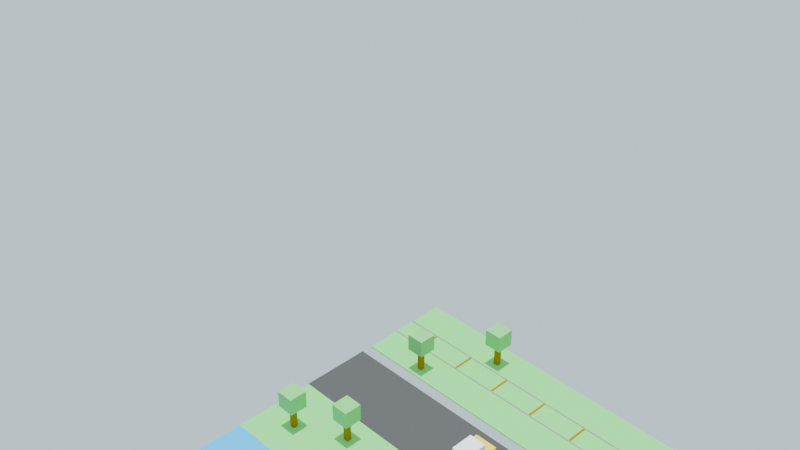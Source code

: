 # Source: practica.blend  (saved by Blender 4.3.34; exported with 4.5.12 LTS)
import bpy
from mathutils import Matrix  # noqa: F401  (used for matrix-valued properties, if any)

bpy.ops.wm.read_factory_settings(use_empty=True)
scene = bpy.context.scene
scene.name = 'Scene'

# ---- collections
col_collection = bpy.data.collections.new('Collection'); scene.collection.children.link(col_collection)

# ---- materials (node trees are filled in below, after node groups)
mat_cespedprincipal_mat_001 = bpy.data.materials.new('CespedPrincipal_Mat.001')
mat_cespedprincipal_mat_001.diffuse_color = (0.2, 0.8, 0.2, 1.0)
mat_agua_mat_001 = bpy.data.materials.new('Agua_Mat.001')
mat_agua_mat_001.diffuse_color = (0.0, 0.5, 1.0, 1.0)
mat_tronco__10_mat_001 = bpy.data.materials.new('Tronco_-10_Mat.001')
mat_tronco__10_mat_001.diffuse_color = (0.5, 0.3, 0.1, 1.0)
mat_tronco__5_mat_001 = bpy.data.materials.new('Tronco_-5_Mat.001')
mat_tronco__5_mat_001.diffuse_color = (0.5, 0.3, 0.1, 1.0)
mat_tronco_0_mat_002 = bpy.data.materials.new('Tronco_0_Mat.002')
mat_tronco_0_mat_002.diffuse_color = (0.5, 0.3, 0.1, 1.0)
mat_tronco_5_mat_001 = bpy.data.materials.new('Tronco_5_Mat.001')
mat_tronco_5_mat_001.diffuse_color = (0.5, 0.3, 0.1, 1.0)
mat_tronco_10_mat_001 = bpy.data.materials.new('Tronco_10_Mat.001')
mat_tronco_10_mat_001.diffuse_color = (0.5, 0.3, 0.1, 1.0)
mat_carretera_mat_002 = bpy.data.materials.new('Carretera_Mat.002')
mat_carretera_mat_002.diffuse_color = (0.1, 0.1, 0.1, 1.0)
mat_cespedsuperior_mat_001 = bpy.data.materials.new('CespedSuperior_Mat.001')
mat_cespedsuperior_mat_001.diffuse_color = (0.2, 0.8, 0.2, 1.0)
mat_riel1_mat_001 = bpy.data.materials.new('Riel1_Mat.001')
mat_riel1_mat_001.diffuse_color = (0.3, 0.3, 0.3, 1.0)
mat_riel2_mat_001 = bpy.data.materials.new('Riel2_Mat.001')
mat_riel2_mat_001.diffuse_color = (0.3, 0.3, 0.3, 1.0)
mat_traviesa__3_mat_001 = bpy.data.materials.new('Traviesa_-3_Mat.001')
mat_traviesa__3_mat_001.diffuse_color = (0.4, 0.2, 0.0, 1.0)
mat_traviesa__2_mat_001 = bpy.data.materials.new('Traviesa_-2_Mat.001')
mat_traviesa__2_mat_001.diffuse_color = (0.4, 0.2, 0.0, 1.0)
mat_traviesa__1_mat_001 = bpy.data.materials.new('Traviesa_-1_Mat.001')
mat_traviesa__1_mat_001.diffuse_color = (0.4, 0.2, 0.0, 1.0)
mat_traviesa_0_mat_001 = bpy.data.materials.new('Traviesa_0_Mat.001')
mat_traviesa_0_mat_001.diffuse_color = (0.4, 0.2, 0.0, 1.0)
mat_traviesa_1_mat_001 = bpy.data.materials.new('Traviesa_1_Mat.001')
mat_traviesa_1_mat_001.diffuse_color = (0.4, 0.2, 0.0, 1.0)
mat_traviesa_2_mat_001 = bpy.data.materials.new('Traviesa_2_Mat.001')
mat_traviesa_2_mat_001.diffuse_color = (0.4, 0.2, 0.0, 1.0)
mat_traviesa_3_mat_001 = bpy.data.materials.new('Traviesa_3_Mat.001')
mat_traviesa_3_mat_001.diffuse_color = (0.4, 0.2, 0.0, 1.0)
mat_troncoarbol_0_mat_001 = bpy.data.materials.new('TroncoArbol_0_Mat.001')
mat_troncoarbol_0_mat_001.diffuse_color = (0.4, 0.2, 0.0, 1.0)
mat_copaarbol_0_mat_001 = bpy.data.materials.new('CopaArbol_0_Mat.001')
mat_copaarbol_0_mat_001.diffuse_color = (0.2, 0.7, 0.2, 1.0)
mat_troncoarbol_1_mat_001 = bpy.data.materials.new('TroncoArbol_1_Mat.001')
mat_troncoarbol_1_mat_001.diffuse_color = (0.4, 0.2, 0.0, 1.0)
mat_copaarbol_1_mat_001 = bpy.data.materials.new('CopaArbol_1_Mat.001')
mat_copaarbol_1_mat_001.diffuse_color = (0.2, 0.7, 0.2, 1.0)
mat_troncoarbol_2_mat_001 = bpy.data.materials.new('TroncoArbol_2_Mat.001')
mat_troncoarbol_2_mat_001.diffuse_color = (0.4, 0.2, 0.0, 1.0)
mat_copaarbol_2_mat_001 = bpy.data.materials.new('CopaArbol_2_Mat.001')
mat_copaarbol_2_mat_001.diffuse_color = (0.2, 0.7, 0.2, 1.0)
mat_troncoarbol_3_mat_001 = bpy.data.materials.new('TroncoArbol_3_Mat.001')
mat_troncoarbol_3_mat_001.diffuse_color = (0.4, 0.2, 0.0, 1.0)
mat_copaarbol_3_mat_001 = bpy.data.materials.new('CopaArbol_3_Mat.001')
mat_copaarbol_3_mat_001.diffuse_color = (0.2, 0.7, 0.2, 1.0)
mat_troncoarbol_4_mat_001 = bpy.data.materials.new('TroncoArbol_4_Mat.001')
mat_troncoarbol_4_mat_001.diffuse_color = (0.4, 0.2, 0.0, 1.0)
mat_copaarbol_4_mat_001 = bpy.data.materials.new('CopaArbol_4_Mat.001')
mat_copaarbol_4_mat_001.diffuse_color = (0.2, 0.7, 0.2, 1.0)
mat_troncoarbol_5_mat_001 = bpy.data.materials.new('TroncoArbol_5_Mat.001')
mat_troncoarbol_5_mat_001.diffuse_color = (0.4, 0.2, 0.0, 1.0)
mat_copaarbol_5_mat_001 = bpy.data.materials.new('CopaArbol_5_Mat.001')
mat_copaarbol_5_mat_001.diffuse_color = (0.2, 0.7, 0.2, 1.0)
mat_cochecuerpo_mat_002 = bpy.data.materials.new('CocheCuerpo_Mat.002')
mat_cochecuerpo_mat_002.diffuse_color = (1.0, 0.8, 0.0, 1.0)
mat_cochetecho_mat_001 = bpy.data.materials.new('CocheTecho_Mat.001')
mat_cochetecho_mat_001.diffuse_color = (1.0, 1.0, 1.0, 1.0)
mat_cochellanta_mat_004 = bpy.data.materials.new('CocheLlanta_Mat.004')
mat_cochellanta_mat_004.diffuse_color = (0.0, 0.0, 0.0, 1.0)
mat_cochellanta_mat_005 = bpy.data.materials.new('CocheLlanta_Mat.005')
mat_cochellanta_mat_005.diffuse_color = (0.0, 0.0, 0.0, 1.0)
mat_cochellanta_mat_006 = bpy.data.materials.new('CocheLlanta_Mat.006')
mat_cochellanta_mat_006.diffuse_color = (0.0, 0.0, 0.0, 1.0)
mat_cochellanta_mat_007 = bpy.data.materials.new('CocheLlanta_Mat.007')
mat_cochellanta_mat_007.diffuse_color = (0.0, 0.0, 0.0, 1.0)
mat_pollocuerpo_mat_002 = bpy.data.materials.new('PolloCuerpo_Mat.002')
mat_pollocuerpo_mat_002.diffuse_color = (1.0, 1.0, 1.0, 1.0)
mat_pollocabeza_mat_002 = bpy.data.materials.new('PolloCabeza_Mat.002')
mat_pollocabeza_mat_002.diffuse_color = (1.0, 1.0, 1.0, 1.0)
mat_pollopico_mat_001 = bpy.data.materials.new('PolloPico_Mat.001')
mat_pollopico_mat_001.diffuse_color = (1.0, 0.8, 0.0, 1.0)
mat_pollocresta_mat_001 = bpy.data.materials.new('PolloCresta_Mat.001')
mat_pollocresta_mat_001.diffuse_color = (1.0, 0.0, 0.0, 1.0)
mat_pollopatader_mat_001 = bpy.data.materials.new('PolloPataDer_Mat.001')
mat_pollopatader_mat_001.diffuse_color = (1.0, 0.8, 0.0, 1.0)
mat_pollopataizq_mat_001 = bpy.data.materials.new('PolloPataIzq_Mat.001')
mat_pollopataizq_mat_001.diffuse_color = (1.0, 0.8, 0.0, 1.0)

# ---- material node trees

# ---- world
world_world = bpy.data.worlds.new('World'); scene.world = world_world
world_world.use_nodes = True; world_world.node_tree.nodes.clear()
_N = world_world.node_tree.nodes; _L = world_world.node_tree.links
n0 = _N.new('ShaderNodeOutputWorld'); n0.name = 'World Output'; n0.location = (300, 300)
n1 = _N.new('ShaderNodeBackground'); n1.name = 'Background'; n1.location = (10, 300)
n1.inputs[0].default_value = (0.7, 0.9, 1.0, 1.0)
_L.new(n1.outputs[0], n0.inputs[0])
n0.is_active_output = True
world_world.color = (0.05088, 0.05088, 0.05088)
world_world.sun_shadow_jitter_overblur = 0.0

# ---- cameras
cam_camara_002 = bpy.data.cameras.new('Camara.002')

# ---- lights
light_sun_003 = bpy.data.lights.new('Sun.003', 'SUN')
light_sun_003.energy = 4.0

# ---- meshes
me_cube_089 = bpy.data.meshes.new('Cube.089')
me_cube_089.from_pydata([(-0.5, -0.5, -0.5), (-0.5, -0.5, 0.5), (-0.5, 0.5, -0.5), (-0.5, 0.5, 0.5), (0.5, -0.5, -0.5), (0.5, -0.5, 0.5), (0.5, 0.5, -0.5), (0.5, 0.5, 0.5)], [], [(0, 1, 3, 2), (2, 3, 7, 6), (6, 7, 5, 4), (4, 5, 1, 0), (2, 6, 4, 0), (7, 3, 1, 5)])
_uv = me_cube_089.uv_layers.new(name='UVMap')
_uv.uv.foreach_set('vector', [0.375, 0.0, 0.625, 0.0, 0.625, 0.25, 0.375, 0.25, 0.375, 0.25, 0.625, 0.25, 0.625, 0.5, 0.375, 0.5, 0.375, 0.5, 0.625, 0.5, 0.625, 0.75, 0.375, 0.75, 0.375, 0.75, 0.625, 0.75, 0.625, 1.0, 0.375, 1.0, 0.125, 0.5, 0.375, 0.5, 0.375, 0.75, 0.125, 0.75, 0.625, 0.5, 0.875, 0.5, 0.875, 0.75, 0.625, 0.75])
me_cube_089.materials.append(mat_cespedprincipal_mat_001)
me_cube_089.update()
me_cube_090 = bpy.data.meshes.new('Cube.090')
me_cube_090.from_pydata([(-0.5, -0.5, -0.5), (-0.5, -0.5, 0.5), (-0.5, 0.5, -0.5), (-0.5, 0.5, 0.5), (0.5, -0.5, -0.5), (0.5, -0.5, 0.5), (0.5, 0.5, -0.5), (0.5, 0.5, 0.5)], [], [(0, 1, 3, 2), (2, 3, 7, 6), (6, 7, 5, 4), (4, 5, 1, 0), (2, 6, 4, 0), (7, 3, 1, 5)])
_uv = me_cube_090.uv_layers.new(name='UVMap')
_uv.uv.foreach_set('vector', [0.375, 0.0, 0.625, 0.0, 0.625, 0.25, 0.375, 0.25, 0.375, 0.25, 0.625, 0.25, 0.625, 0.5, 0.375, 0.5, 0.375, 0.5, 0.625, 0.5, 0.625, 0.75, 0.375, 0.75, 0.375, 0.75, 0.625, 0.75, 0.625, 1.0, 0.375, 1.0, 0.125, 0.5, 0.375, 0.5, 0.375, 0.75, 0.125, 0.75, 0.625, 0.5, 0.875, 0.5, 0.875, 0.75, 0.625, 0.75])
me_cube_090.materials.append(mat_agua_mat_001)
me_cube_090.update()
me_cube_091 = bpy.data.meshes.new('Cube.091')
me_cube_091.from_pydata([(-0.5, -0.5, -0.5), (-0.5, -0.5, 0.5), (-0.5, 0.5, -0.5), (-0.5, 0.5, 0.5), (0.5, -0.5, -0.5), (0.5, -0.5, 0.5), (0.5, 0.5, -0.5), (0.5, 0.5, 0.5)], [], [(0, 1, 3, 2), (2, 3, 7, 6), (6, 7, 5, 4), (4, 5, 1, 0), (2, 6, 4, 0), (7, 3, 1, 5)])
_uv = me_cube_091.uv_layers.new(name='UVMap')
_uv.uv.foreach_set('vector', [0.375, 0.0, 0.625, 0.0, 0.625, 0.25, 0.375, 0.25, 0.375, 0.25, 0.625, 0.25, 0.625, 0.5, 0.375, 0.5, 0.375, 0.5, 0.625, 0.5, 0.625, 0.75, 0.375, 0.75, 0.375, 0.75, 0.625, 0.75, 0.625, 1.0, 0.375, 1.0, 0.125, 0.5, 0.375, 0.5, 0.375, 0.75, 0.125, 0.75, 0.625, 0.5, 0.875, 0.5, 0.875, 0.75, 0.625, 0.75])
me_cube_091.materials.append(mat_tronco__10_mat_001)
me_cube_091.update()
me_cube_092 = bpy.data.meshes.new('Cube.092')
me_cube_092.from_pydata([(-0.5, -0.5, -0.5), (-0.5, -0.5, 0.5), (-0.5, 0.5, -0.5), (-0.5, 0.5, 0.5), (0.5, -0.5, -0.5), (0.5, -0.5, 0.5), (0.5, 0.5, -0.5), (0.5, 0.5, 0.5)], [], [(0, 1, 3, 2), (2, 3, 7, 6), (6, 7, 5, 4), (4, 5, 1, 0), (2, 6, 4, 0), (7, 3, 1, 5)])
_uv = me_cube_092.uv_layers.new(name='UVMap')
_uv.uv.foreach_set('vector', [0.375, 0.0, 0.625, 0.0, 0.625, 0.25, 0.375, 0.25, 0.375, 0.25, 0.625, 0.25, 0.625, 0.5, 0.375, 0.5, 0.375, 0.5, 0.625, 0.5, 0.625, 0.75, 0.375, 0.75, 0.375, 0.75, 0.625, 0.75, 0.625, 1.0, 0.375, 1.0, 0.125, 0.5, 0.375, 0.5, 0.375, 0.75, 0.125, 0.75, 0.625, 0.5, 0.875, 0.5, 0.875, 0.75, 0.625, 0.75])
me_cube_092.materials.append(mat_tronco__5_mat_001)
me_cube_092.update()
me_cube_093 = bpy.data.meshes.new('Cube.093')
me_cube_093.from_pydata([(-0.5, -0.5, -0.5), (-0.5, -0.5, 0.5), (-0.5, 0.5, -0.5), (-0.5, 0.5, 0.5), (0.5, -0.5, -0.5), (0.5, -0.5, 0.5), (0.5, 0.5, -0.5), (0.5, 0.5, 0.5)], [], [(0, 1, 3, 2), (2, 3, 7, 6), (6, 7, 5, 4), (4, 5, 1, 0), (2, 6, 4, 0), (7, 3, 1, 5)])
_uv = me_cube_093.uv_layers.new(name='UVMap')
_uv.uv.foreach_set('vector', [0.375, 0.0, 0.625, 0.0, 0.625, 0.25, 0.375, 0.25, 0.375, 0.25, 0.625, 0.25, 0.625, 0.5, 0.375, 0.5, 0.375, 0.5, 0.625, 0.5, 0.625, 0.75, 0.375, 0.75, 0.375, 0.75, 0.625, 0.75, 0.625, 1.0, 0.375, 1.0, 0.125, 0.5, 0.375, 0.5, 0.375, 0.75, 0.125, 0.75, 0.625, 0.5, 0.875, 0.5, 0.875, 0.75, 0.625, 0.75])
me_cube_093.materials.append(mat_tronco_0_mat_002)
me_cube_093.update()
me_cube_094 = bpy.data.meshes.new('Cube.094')
me_cube_094.from_pydata([(-0.5, -0.5, -0.5), (-0.5, -0.5, 0.5), (-0.5, 0.5, -0.5), (-0.5, 0.5, 0.5), (0.5, -0.5, -0.5), (0.5, -0.5, 0.5), (0.5, 0.5, -0.5), (0.5, 0.5, 0.5)], [], [(0, 1, 3, 2), (2, 3, 7, 6), (6, 7, 5, 4), (4, 5, 1, 0), (2, 6, 4, 0), (7, 3, 1, 5)])
_uv = me_cube_094.uv_layers.new(name='UVMap')
_uv.uv.foreach_set('vector', [0.375, 0.0, 0.625, 0.0, 0.625, 0.25, 0.375, 0.25, 0.375, 0.25, 0.625, 0.25, 0.625, 0.5, 0.375, 0.5, 0.375, 0.5, 0.625, 0.5, 0.625, 0.75, 0.375, 0.75, 0.375, 0.75, 0.625, 0.75, 0.625, 1.0, 0.375, 1.0, 0.125, 0.5, 0.375, 0.5, 0.375, 0.75, 0.125, 0.75, 0.625, 0.5, 0.875, 0.5, 0.875, 0.75, 0.625, 0.75])
me_cube_094.materials.append(mat_tronco_5_mat_001)
me_cube_094.update()
me_cube_095 = bpy.data.meshes.new('Cube.095')
me_cube_095.from_pydata([(-0.5, -0.5, -0.5), (-0.5, -0.5, 0.5), (-0.5, 0.5, -0.5), (-0.5, 0.5, 0.5), (0.5, -0.5, -0.5), (0.5, -0.5, 0.5), (0.5, 0.5, -0.5), (0.5, 0.5, 0.5)], [], [(0, 1, 3, 2), (2, 3, 7, 6), (6, 7, 5, 4), (4, 5, 1, 0), (2, 6, 4, 0), (7, 3, 1, 5)])
_uv = me_cube_095.uv_layers.new(name='UVMap')
_uv.uv.foreach_set('vector', [0.375, 0.0, 0.625, 0.0, 0.625, 0.25, 0.375, 0.25, 0.375, 0.25, 0.625, 0.25, 0.625, 0.5, 0.375, 0.5, 0.375, 0.5, 0.625, 0.5, 0.625, 0.75, 0.375, 0.75, 0.375, 0.75, 0.625, 0.75, 0.625, 1.0, 0.375, 1.0, 0.125, 0.5, 0.375, 0.5, 0.375, 0.75, 0.125, 0.75, 0.625, 0.5, 0.875, 0.5, 0.875, 0.75, 0.625, 0.75])
me_cube_095.materials.append(mat_tronco_10_mat_001)
me_cube_095.update()
me_cube_096 = bpy.data.meshes.new('Cube.096')
me_cube_096.from_pydata([(-0.5, -0.5, -0.5), (-0.5, -0.5, 0.5), (-0.5, 0.5, -0.5), (-0.5, 0.5, 0.5), (0.5, -0.5, -0.5), (0.5, -0.5, 0.5), (0.5, 0.5, -0.5), (0.5, 0.5, 0.5)], [], [(0, 1, 3, 2), (2, 3, 7, 6), (6, 7, 5, 4), (4, 5, 1, 0), (2, 6, 4, 0), (7, 3, 1, 5)])
_uv = me_cube_096.uv_layers.new(name='UVMap')
_uv.uv.foreach_set('vector', [0.375, 0.0, 0.625, 0.0, 0.625, 0.25, 0.375, 0.25, 0.375, 0.25, 0.625, 0.25, 0.625, 0.5, 0.375, 0.5, 0.375, 0.5, 0.625, 0.5, 0.625, 0.75, 0.375, 0.75, 0.375, 0.75, 0.625, 0.75, 0.625, 1.0, 0.375, 1.0, 0.125, 0.5, 0.375, 0.5, 0.375, 0.75, 0.125, 0.75, 0.625, 0.5, 0.875, 0.5, 0.875, 0.75, 0.625, 0.75])
me_cube_096.materials.append(mat_carretera_mat_002)
me_cube_096.update()
me_cube_099 = bpy.data.meshes.new('Cube.099')
me_cube_099.from_pydata([(-0.5, -0.5, -0.5), (-0.5, -0.5, 0.5), (-0.5, 0.5, -0.5), (-0.5, 0.5, 0.5), (0.5, -0.5, -0.5), (0.5, -0.5, 0.5), (0.5, 0.5, -0.5), (0.5, 0.5, 0.5)], [], [(0, 1, 3, 2), (2, 3, 7, 6), (6, 7, 5, 4), (4, 5, 1, 0), (2, 6, 4, 0), (7, 3, 1, 5)])
_uv = me_cube_099.uv_layers.new(name='UVMap')
_uv.uv.foreach_set('vector', [0.375, 0.0, 0.625, 0.0, 0.625, 0.25, 0.375, 0.25, 0.375, 0.25, 0.625, 0.25, 0.625, 0.5, 0.375, 0.5, 0.375, 0.5, 0.625, 0.5, 0.625, 0.75, 0.375, 0.75, 0.375, 0.75, 0.625, 0.75, 0.625, 1.0, 0.375, 1.0, 0.125, 0.5, 0.375, 0.5, 0.375, 0.75, 0.125, 0.75, 0.625, 0.5, 0.875, 0.5, 0.875, 0.75, 0.625, 0.75])
me_cube_099.materials.append(mat_cespedsuperior_mat_001)
me_cube_099.update()
me_cube_100 = bpy.data.meshes.new('Cube.100')
me_cube_100.from_pydata([(-0.5, -0.5, -0.5), (-0.5, -0.5, 0.5), (-0.5, 0.5, -0.5), (-0.5, 0.5, 0.5), (0.5, -0.5, -0.5), (0.5, -0.5, 0.5), (0.5, 0.5, -0.5), (0.5, 0.5, 0.5)], [], [(0, 1, 3, 2), (2, 3, 7, 6), (6, 7, 5, 4), (4, 5, 1, 0), (2, 6, 4, 0), (7, 3, 1, 5)])
_uv = me_cube_100.uv_layers.new(name='UVMap')
_uv.uv.foreach_set('vector', [0.375, 0.0, 0.625, 0.0, 0.625, 0.25, 0.375, 0.25, 0.375, 0.25, 0.625, 0.25, 0.625, 0.5, 0.375, 0.5, 0.375, 0.5, 0.625, 0.5, 0.625, 0.75, 0.375, 0.75, 0.375, 0.75, 0.625, 0.75, 0.625, 1.0, 0.375, 1.0, 0.125, 0.5, 0.375, 0.5, 0.375, 0.75, 0.125, 0.75, 0.625, 0.5, 0.875, 0.5, 0.875, 0.75, 0.625, 0.75])
me_cube_100.materials.append(mat_riel1_mat_001)
me_cube_100.update()
me_cube_101 = bpy.data.meshes.new('Cube.101')
me_cube_101.from_pydata([(-0.5, -0.5, -0.5), (-0.5, -0.5, 0.5), (-0.5, 0.5, -0.5), (-0.5, 0.5, 0.5), (0.5, -0.5, -0.5), (0.5, -0.5, 0.5), (0.5, 0.5, -0.5), (0.5, 0.5, 0.5)], [], [(0, 1, 3, 2), (2, 3, 7, 6), (6, 7, 5, 4), (4, 5, 1, 0), (2, 6, 4, 0), (7, 3, 1, 5)])
_uv = me_cube_101.uv_layers.new(name='UVMap')
_uv.uv.foreach_set('vector', [0.375, 0.0, 0.625, 0.0, 0.625, 0.25, 0.375, 0.25, 0.375, 0.25, 0.625, 0.25, 0.625, 0.5, 0.375, 0.5, 0.375, 0.5, 0.625, 0.5, 0.625, 0.75, 0.375, 0.75, 0.375, 0.75, 0.625, 0.75, 0.625, 1.0, 0.375, 1.0, 0.125, 0.5, 0.375, 0.5, 0.375, 0.75, 0.125, 0.75, 0.625, 0.5, 0.875, 0.5, 0.875, 0.75, 0.625, 0.75])
me_cube_101.materials.append(mat_riel2_mat_001)
me_cube_101.update()
me_cube_105 = bpy.data.meshes.new('Cube.105')
me_cube_105.from_pydata([(-0.5, -0.5, -0.5), (-0.5, -0.5, 0.5), (-0.5, 0.5, -0.5), (-0.5, 0.5, 0.5), (0.5, -0.5, -0.5), (0.5, -0.5, 0.5), (0.5, 0.5, -0.5), (0.5, 0.5, 0.5)], [], [(0, 1, 3, 2), (2, 3, 7, 6), (6, 7, 5, 4), (4, 5, 1, 0), (2, 6, 4, 0), (7, 3, 1, 5)])
_uv = me_cube_105.uv_layers.new(name='UVMap')
_uv.uv.foreach_set('vector', [0.375, 0.0, 0.625, 0.0, 0.625, 0.25, 0.375, 0.25, 0.375, 0.25, 0.625, 0.25, 0.625, 0.5, 0.375, 0.5, 0.375, 0.5, 0.625, 0.5, 0.625, 0.75, 0.375, 0.75, 0.375, 0.75, 0.625, 0.75, 0.625, 1.0, 0.375, 1.0, 0.125, 0.5, 0.375, 0.5, 0.375, 0.75, 0.125, 0.75, 0.625, 0.5, 0.875, 0.5, 0.875, 0.75, 0.625, 0.75])
me_cube_105.materials.append(mat_traviesa__3_mat_001)
me_cube_105.update()
me_cube_106 = bpy.data.meshes.new('Cube.106')
me_cube_106.from_pydata([(-0.5, -0.5, -0.5), (-0.5, -0.5, 0.5), (-0.5, 0.5, -0.5), (-0.5, 0.5, 0.5), (0.5, -0.5, -0.5), (0.5, -0.5, 0.5), (0.5, 0.5, -0.5), (0.5, 0.5, 0.5)], [], [(0, 1, 3, 2), (2, 3, 7, 6), (6, 7, 5, 4), (4, 5, 1, 0), (2, 6, 4, 0), (7, 3, 1, 5)])
_uv = me_cube_106.uv_layers.new(name='UVMap')
_uv.uv.foreach_set('vector', [0.375, 0.0, 0.625, 0.0, 0.625, 0.25, 0.375, 0.25, 0.375, 0.25, 0.625, 0.25, 0.625, 0.5, 0.375, 0.5, 0.375, 0.5, 0.625, 0.5, 0.625, 0.75, 0.375, 0.75, 0.375, 0.75, 0.625, 0.75, 0.625, 1.0, 0.375, 1.0, 0.125, 0.5, 0.375, 0.5, 0.375, 0.75, 0.125, 0.75, 0.625, 0.5, 0.875, 0.5, 0.875, 0.75, 0.625, 0.75])
me_cube_106.materials.append(mat_traviesa__2_mat_001)
me_cube_106.update()
me_cube_107 = bpy.data.meshes.new('Cube.107')
me_cube_107.from_pydata([(-0.5, -0.5, -0.5), (-0.5, -0.5, 0.5), (-0.5, 0.5, -0.5), (-0.5, 0.5, 0.5), (0.5, -0.5, -0.5), (0.5, -0.5, 0.5), (0.5, 0.5, -0.5), (0.5, 0.5, 0.5)], [], [(0, 1, 3, 2), (2, 3, 7, 6), (6, 7, 5, 4), (4, 5, 1, 0), (2, 6, 4, 0), (7, 3, 1, 5)])
_uv = me_cube_107.uv_layers.new(name='UVMap')
_uv.uv.foreach_set('vector', [0.375, 0.0, 0.625, 0.0, 0.625, 0.25, 0.375, 0.25, 0.375, 0.25, 0.625, 0.25, 0.625, 0.5, 0.375, 0.5, 0.375, 0.5, 0.625, 0.5, 0.625, 0.75, 0.375, 0.75, 0.375, 0.75, 0.625, 0.75, 0.625, 1.0, 0.375, 1.0, 0.125, 0.5, 0.375, 0.5, 0.375, 0.75, 0.125, 0.75, 0.625, 0.5, 0.875, 0.5, 0.875, 0.75, 0.625, 0.75])
me_cube_107.materials.append(mat_traviesa__1_mat_001)
me_cube_107.update()
me_cube_108 = bpy.data.meshes.new('Cube.108')
me_cube_108.from_pydata([(-0.5, -0.5, -0.5), (-0.5, -0.5, 0.5), (-0.5, 0.5, -0.5), (-0.5, 0.5, 0.5), (0.5, -0.5, -0.5), (0.5, -0.5, 0.5), (0.5, 0.5, -0.5), (0.5, 0.5, 0.5)], [], [(0, 1, 3, 2), (2, 3, 7, 6), (6, 7, 5, 4), (4, 5, 1, 0), (2, 6, 4, 0), (7, 3, 1, 5)])
_uv = me_cube_108.uv_layers.new(name='UVMap')
_uv.uv.foreach_set('vector', [0.375, 0.0, 0.625, 0.0, 0.625, 0.25, 0.375, 0.25, 0.375, 0.25, 0.625, 0.25, 0.625, 0.5, 0.375, 0.5, 0.375, 0.5, 0.625, 0.5, 0.625, 0.75, 0.375, 0.75, 0.375, 0.75, 0.625, 0.75, 0.625, 1.0, 0.375, 1.0, 0.125, 0.5, 0.375, 0.5, 0.375, 0.75, 0.125, 0.75, 0.625, 0.5, 0.875, 0.5, 0.875, 0.75, 0.625, 0.75])
me_cube_108.materials.append(mat_traviesa_0_mat_001)
me_cube_108.update()
me_cube_109 = bpy.data.meshes.new('Cube.109')
me_cube_109.from_pydata([(-0.5, -0.5, -0.5), (-0.5, -0.5, 0.5), (-0.5, 0.5, -0.5), (-0.5, 0.5, 0.5), (0.5, -0.5, -0.5), (0.5, -0.5, 0.5), (0.5, 0.5, -0.5), (0.5, 0.5, 0.5)], [], [(0, 1, 3, 2), (2, 3, 7, 6), (6, 7, 5, 4), (4, 5, 1, 0), (2, 6, 4, 0), (7, 3, 1, 5)])
_uv = me_cube_109.uv_layers.new(name='UVMap')
_uv.uv.foreach_set('vector', [0.375, 0.0, 0.625, 0.0, 0.625, 0.25, 0.375, 0.25, 0.375, 0.25, 0.625, 0.25, 0.625, 0.5, 0.375, 0.5, 0.375, 0.5, 0.625, 0.5, 0.625, 0.75, 0.375, 0.75, 0.375, 0.75, 0.625, 0.75, 0.625, 1.0, 0.375, 1.0, 0.125, 0.5, 0.375, 0.5, 0.375, 0.75, 0.125, 0.75, 0.625, 0.5, 0.875, 0.5, 0.875, 0.75, 0.625, 0.75])
me_cube_109.materials.append(mat_traviesa_1_mat_001)
me_cube_109.update()
me_cube_110 = bpy.data.meshes.new('Cube.110')
me_cube_110.from_pydata([(-0.5, -0.5, -0.5), (-0.5, -0.5, 0.5), (-0.5, 0.5, -0.5), (-0.5, 0.5, 0.5), (0.5, -0.5, -0.5), (0.5, -0.5, 0.5), (0.5, 0.5, -0.5), (0.5, 0.5, 0.5)], [], [(0, 1, 3, 2), (2, 3, 7, 6), (6, 7, 5, 4), (4, 5, 1, 0), (2, 6, 4, 0), (7, 3, 1, 5)])
_uv = me_cube_110.uv_layers.new(name='UVMap')
_uv.uv.foreach_set('vector', [0.375, 0.0, 0.625, 0.0, 0.625, 0.25, 0.375, 0.25, 0.375, 0.25, 0.625, 0.25, 0.625, 0.5, 0.375, 0.5, 0.375, 0.5, 0.625, 0.5, 0.625, 0.75, 0.375, 0.75, 0.375, 0.75, 0.625, 0.75, 0.625, 1.0, 0.375, 1.0, 0.125, 0.5, 0.375, 0.5, 0.375, 0.75, 0.125, 0.75, 0.625, 0.5, 0.875, 0.5, 0.875, 0.75, 0.625, 0.75])
me_cube_110.materials.append(mat_traviesa_2_mat_001)
me_cube_110.update()
me_cube_111 = bpy.data.meshes.new('Cube.111')
me_cube_111.from_pydata([(-0.5, -0.5, -0.5), (-0.5, -0.5, 0.5), (-0.5, 0.5, -0.5), (-0.5, 0.5, 0.5), (0.5, -0.5, -0.5), (0.5, -0.5, 0.5), (0.5, 0.5, -0.5), (0.5, 0.5, 0.5)], [], [(0, 1, 3, 2), (2, 3, 7, 6), (6, 7, 5, 4), (4, 5, 1, 0), (2, 6, 4, 0), (7, 3, 1, 5)])
_uv = me_cube_111.uv_layers.new(name='UVMap')
_uv.uv.foreach_set('vector', [0.375, 0.0, 0.625, 0.0, 0.625, 0.25, 0.375, 0.25, 0.375, 0.25, 0.625, 0.25, 0.625, 0.5, 0.375, 0.5, 0.375, 0.5, 0.625, 0.5, 0.625, 0.75, 0.375, 0.75, 0.375, 0.75, 0.625, 0.75, 0.625, 1.0, 0.375, 1.0, 0.125, 0.5, 0.375, 0.5, 0.375, 0.75, 0.125, 0.75, 0.625, 0.5, 0.875, 0.5, 0.875, 0.75, 0.625, 0.75])
me_cube_111.materials.append(mat_traviesa_3_mat_001)
me_cube_111.update()
me_cube_115 = bpy.data.meshes.new('Cube.115')
me_cube_115.from_pydata([(-0.5, -0.5, -0.5), (-0.5, -0.5, 0.5), (-0.5, 0.5, -0.5), (-0.5, 0.5, 0.5), (0.5, -0.5, -0.5), (0.5, -0.5, 0.5), (0.5, 0.5, -0.5), (0.5, 0.5, 0.5)], [], [(0, 1, 3, 2), (2, 3, 7, 6), (6, 7, 5, 4), (4, 5, 1, 0), (2, 6, 4, 0), (7, 3, 1, 5)])
_uv = me_cube_115.uv_layers.new(name='UVMap')
_uv.uv.foreach_set('vector', [0.375, 0.0, 0.625, 0.0, 0.625, 0.25, 0.375, 0.25, 0.375, 0.25, 0.625, 0.25, 0.625, 0.5, 0.375, 0.5, 0.375, 0.5, 0.625, 0.5, 0.625, 0.75, 0.375, 0.75, 0.375, 0.75, 0.625, 0.75, 0.625, 1.0, 0.375, 1.0, 0.125, 0.5, 0.375, 0.5, 0.375, 0.75, 0.125, 0.75, 0.625, 0.5, 0.875, 0.5, 0.875, 0.75, 0.625, 0.75])
me_cube_115.materials.append(mat_troncoarbol_0_mat_001)
me_cube_115.update()
me_cube_116 = bpy.data.meshes.new('Cube.116')
me_cube_116.from_pydata([(-0.5, -0.5, -0.5), (-0.5, -0.5, 0.5), (-0.5, 0.5, -0.5), (-0.5, 0.5, 0.5), (0.5, -0.5, -0.5), (0.5, -0.5, 0.5), (0.5, 0.5, -0.5), (0.5, 0.5, 0.5)], [], [(0, 1, 3, 2), (2, 3, 7, 6), (6, 7, 5, 4), (4, 5, 1, 0), (2, 6, 4, 0), (7, 3, 1, 5)])
_uv = me_cube_116.uv_layers.new(name='UVMap')
_uv.uv.foreach_set('vector', [0.375, 0.0, 0.625, 0.0, 0.625, 0.25, 0.375, 0.25, 0.375, 0.25, 0.625, 0.25, 0.625, 0.5, 0.375, 0.5, 0.375, 0.5, 0.625, 0.5, 0.625, 0.75, 0.375, 0.75, 0.375, 0.75, 0.625, 0.75, 0.625, 1.0, 0.375, 1.0, 0.125, 0.5, 0.375, 0.5, 0.375, 0.75, 0.125, 0.75, 0.625, 0.5, 0.875, 0.5, 0.875, 0.75, 0.625, 0.75])
me_cube_116.materials.append(mat_copaarbol_0_mat_001)
me_cube_116.update()
me_cube_117 = bpy.data.meshes.new('Cube.117')
me_cube_117.from_pydata([(-0.5, -0.5, -0.5), (-0.5, -0.5, 0.5), (-0.5, 0.5, -0.5), (-0.5, 0.5, 0.5), (0.5, -0.5, -0.5), (0.5, -0.5, 0.5), (0.5, 0.5, -0.5), (0.5, 0.5, 0.5)], [], [(0, 1, 3, 2), (2, 3, 7, 6), (6, 7, 5, 4), (4, 5, 1, 0), (2, 6, 4, 0), (7, 3, 1, 5)])
_uv = me_cube_117.uv_layers.new(name='UVMap')
_uv.uv.foreach_set('vector', [0.375, 0.0, 0.625, 0.0, 0.625, 0.25, 0.375, 0.25, 0.375, 0.25, 0.625, 0.25, 0.625, 0.5, 0.375, 0.5, 0.375, 0.5, 0.625, 0.5, 0.625, 0.75, 0.375, 0.75, 0.375, 0.75, 0.625, 0.75, 0.625, 1.0, 0.375, 1.0, 0.125, 0.5, 0.375, 0.5, 0.375, 0.75, 0.125, 0.75, 0.625, 0.5, 0.875, 0.5, 0.875, 0.75, 0.625, 0.75])
me_cube_117.materials.append(mat_troncoarbol_1_mat_001)
me_cube_117.update()
me_cube_118 = bpy.data.meshes.new('Cube.118')
me_cube_118.from_pydata([(-0.5, -0.5, -0.5), (-0.5, -0.5, 0.5), (-0.5, 0.5, -0.5), (-0.5, 0.5, 0.5), (0.5, -0.5, -0.5), (0.5, -0.5, 0.5), (0.5, 0.5, -0.5), (0.5, 0.5, 0.5)], [], [(0, 1, 3, 2), (2, 3, 7, 6), (6, 7, 5, 4), (4, 5, 1, 0), (2, 6, 4, 0), (7, 3, 1, 5)])
_uv = me_cube_118.uv_layers.new(name='UVMap')
_uv.uv.foreach_set('vector', [0.375, 0.0, 0.625, 0.0, 0.625, 0.25, 0.375, 0.25, 0.375, 0.25, 0.625, 0.25, 0.625, 0.5, 0.375, 0.5, 0.375, 0.5, 0.625, 0.5, 0.625, 0.75, 0.375, 0.75, 0.375, 0.75, 0.625, 0.75, 0.625, 1.0, 0.375, 1.0, 0.125, 0.5, 0.375, 0.5, 0.375, 0.75, 0.125, 0.75, 0.625, 0.5, 0.875, 0.5, 0.875, 0.75, 0.625, 0.75])
me_cube_118.materials.append(mat_copaarbol_1_mat_001)
me_cube_118.update()
me_cube_119 = bpy.data.meshes.new('Cube.119')
me_cube_119.from_pydata([(-0.5, -0.5, -0.5), (-0.5, -0.5, 0.5), (-0.5, 0.5, -0.5), (-0.5, 0.5, 0.5), (0.5, -0.5, -0.5), (0.5, -0.5, 0.5), (0.5, 0.5, -0.5), (0.5, 0.5, 0.5)], [], [(0, 1, 3, 2), (2, 3, 7, 6), (6, 7, 5, 4), (4, 5, 1, 0), (2, 6, 4, 0), (7, 3, 1, 5)])
_uv = me_cube_119.uv_layers.new(name='UVMap')
_uv.uv.foreach_set('vector', [0.375, 0.0, 0.625, 0.0, 0.625, 0.25, 0.375, 0.25, 0.375, 0.25, 0.625, 0.25, 0.625, 0.5, 0.375, 0.5, 0.375, 0.5, 0.625, 0.5, 0.625, 0.75, 0.375, 0.75, 0.375, 0.75, 0.625, 0.75, 0.625, 1.0, 0.375, 1.0, 0.125, 0.5, 0.375, 0.5, 0.375, 0.75, 0.125, 0.75, 0.625, 0.5, 0.875, 0.5, 0.875, 0.75, 0.625, 0.75])
me_cube_119.materials.append(mat_troncoarbol_2_mat_001)
me_cube_119.update()
me_cube_120 = bpy.data.meshes.new('Cube.120')
me_cube_120.from_pydata([(-0.5, -0.5, -0.5), (-0.5, -0.5, 0.5), (-0.5, 0.5, -0.5), (-0.5, 0.5, 0.5), (0.5, -0.5, -0.5), (0.5, -0.5, 0.5), (0.5, 0.5, -0.5), (0.5, 0.5, 0.5)], [], [(0, 1, 3, 2), (2, 3, 7, 6), (6, 7, 5, 4), (4, 5, 1, 0), (2, 6, 4, 0), (7, 3, 1, 5)])
_uv = me_cube_120.uv_layers.new(name='UVMap')
_uv.uv.foreach_set('vector', [0.375, 0.0, 0.625, 0.0, 0.625, 0.25, 0.375, 0.25, 0.375, 0.25, 0.625, 0.25, 0.625, 0.5, 0.375, 0.5, 0.375, 0.5, 0.625, 0.5, 0.625, 0.75, 0.375, 0.75, 0.375, 0.75, 0.625, 0.75, 0.625, 1.0, 0.375, 1.0, 0.125, 0.5, 0.375, 0.5, 0.375, 0.75, 0.125, 0.75, 0.625, 0.5, 0.875, 0.5, 0.875, 0.75, 0.625, 0.75])
me_cube_120.materials.append(mat_copaarbol_2_mat_001)
me_cube_120.update()
me_cube_121 = bpy.data.meshes.new('Cube.121')
me_cube_121.from_pydata([(-0.5, -0.5, -0.5), (-0.5, -0.5, 0.5), (-0.5, 0.5, -0.5), (-0.5, 0.5, 0.5), (0.5, -0.5, -0.5), (0.5, -0.5, 0.5), (0.5, 0.5, -0.5), (0.5, 0.5, 0.5)], [], [(0, 1, 3, 2), (2, 3, 7, 6), (6, 7, 5, 4), (4, 5, 1, 0), (2, 6, 4, 0), (7, 3, 1, 5)])
_uv = me_cube_121.uv_layers.new(name='UVMap')
_uv.uv.foreach_set('vector', [0.375, 0.0, 0.625, 0.0, 0.625, 0.25, 0.375, 0.25, 0.375, 0.25, 0.625, 0.25, 0.625, 0.5, 0.375, 0.5, 0.375, 0.5, 0.625, 0.5, 0.625, 0.75, 0.375, 0.75, 0.375, 0.75, 0.625, 0.75, 0.625, 1.0, 0.375, 1.0, 0.125, 0.5, 0.375, 0.5, 0.375, 0.75, 0.125, 0.75, 0.625, 0.5, 0.875, 0.5, 0.875, 0.75, 0.625, 0.75])
me_cube_121.materials.append(mat_troncoarbol_3_mat_001)
me_cube_121.update()
me_cube_122 = bpy.data.meshes.new('Cube.122')
me_cube_122.from_pydata([(-0.5, -0.5, -0.5), (-0.5, -0.5, 0.5), (-0.5, 0.5, -0.5), (-0.5, 0.5, 0.5), (0.5, -0.5, -0.5), (0.5, -0.5, 0.5), (0.5, 0.5, -0.5), (0.5, 0.5, 0.5)], [], [(0, 1, 3, 2), (2, 3, 7, 6), (6, 7, 5, 4), (4, 5, 1, 0), (2, 6, 4, 0), (7, 3, 1, 5)])
_uv = me_cube_122.uv_layers.new(name='UVMap')
_uv.uv.foreach_set('vector', [0.375, 0.0, 0.625, 0.0, 0.625, 0.25, 0.375, 0.25, 0.375, 0.25, 0.625, 0.25, 0.625, 0.5, 0.375, 0.5, 0.375, 0.5, 0.625, 0.5, 0.625, 0.75, 0.375, 0.75, 0.375, 0.75, 0.625, 0.75, 0.625, 1.0, 0.375, 1.0, 0.125, 0.5, 0.375, 0.5, 0.375, 0.75, 0.125, 0.75, 0.625, 0.5, 0.875, 0.5, 0.875, 0.75, 0.625, 0.75])
me_cube_122.materials.append(mat_copaarbol_3_mat_001)
me_cube_122.update()
me_cube_123 = bpy.data.meshes.new('Cube.123')
me_cube_123.from_pydata([(-0.5, -0.5, -0.5), (-0.5, -0.5, 0.5), (-0.5, 0.5, -0.5), (-0.5, 0.5, 0.5), (0.5, -0.5, -0.5), (0.5, -0.5, 0.5), (0.5, 0.5, -0.5), (0.5, 0.5, 0.5)], [], [(0, 1, 3, 2), (2, 3, 7, 6), (6, 7, 5, 4), (4, 5, 1, 0), (2, 6, 4, 0), (7, 3, 1, 5)])
_uv = me_cube_123.uv_layers.new(name='UVMap')
_uv.uv.foreach_set('vector', [0.375, 0.0, 0.625, 0.0, 0.625, 0.25, 0.375, 0.25, 0.375, 0.25, 0.625, 0.25, 0.625, 0.5, 0.375, 0.5, 0.375, 0.5, 0.625, 0.5, 0.625, 0.75, 0.375, 0.75, 0.375, 0.75, 0.625, 0.75, 0.625, 1.0, 0.375, 1.0, 0.125, 0.5, 0.375, 0.5, 0.375, 0.75, 0.125, 0.75, 0.625, 0.5, 0.875, 0.5, 0.875, 0.75, 0.625, 0.75])
me_cube_123.materials.append(mat_troncoarbol_4_mat_001)
me_cube_123.update()
me_cube_124 = bpy.data.meshes.new('Cube.124')
me_cube_124.from_pydata([(-0.5, -0.5, -0.5), (-0.5, -0.5, 0.5), (-0.5, 0.5, -0.5), (-0.5, 0.5, 0.5), (0.5, -0.5, -0.5), (0.5, -0.5, 0.5), (0.5, 0.5, -0.5), (0.5, 0.5, 0.5)], [], [(0, 1, 3, 2), (2, 3, 7, 6), (6, 7, 5, 4), (4, 5, 1, 0), (2, 6, 4, 0), (7, 3, 1, 5)])
_uv = me_cube_124.uv_layers.new(name='UVMap')
_uv.uv.foreach_set('vector', [0.375, 0.0, 0.625, 0.0, 0.625, 0.25, 0.375, 0.25, 0.375, 0.25, 0.625, 0.25, 0.625, 0.5, 0.375, 0.5, 0.375, 0.5, 0.625, 0.5, 0.625, 0.75, 0.375, 0.75, 0.375, 0.75, 0.625, 0.75, 0.625, 1.0, 0.375, 1.0, 0.125, 0.5, 0.375, 0.5, 0.375, 0.75, 0.125, 0.75, 0.625, 0.5, 0.875, 0.5, 0.875, 0.75, 0.625, 0.75])
me_cube_124.materials.append(mat_copaarbol_4_mat_001)
me_cube_124.update()
me_cube_125 = bpy.data.meshes.new('Cube.125')
me_cube_125.from_pydata([(-0.5, -0.5, -0.5), (-0.5, -0.5, 0.5), (-0.5, 0.5, -0.5), (-0.5, 0.5, 0.5), (0.5, -0.5, -0.5), (0.5, -0.5, 0.5), (0.5, 0.5, -0.5), (0.5, 0.5, 0.5)], [], [(0, 1, 3, 2), (2, 3, 7, 6), (6, 7, 5, 4), (4, 5, 1, 0), (2, 6, 4, 0), (7, 3, 1, 5)])
_uv = me_cube_125.uv_layers.new(name='UVMap')
_uv.uv.foreach_set('vector', [0.375, 0.0, 0.625, 0.0, 0.625, 0.25, 0.375, 0.25, 0.375, 0.25, 0.625, 0.25, 0.625, 0.5, 0.375, 0.5, 0.375, 0.5, 0.625, 0.5, 0.625, 0.75, 0.375, 0.75, 0.375, 0.75, 0.625, 0.75, 0.625, 1.0, 0.375, 1.0, 0.125, 0.5, 0.375, 0.5, 0.375, 0.75, 0.125, 0.75, 0.625, 0.5, 0.875, 0.5, 0.875, 0.75, 0.625, 0.75])
me_cube_125.materials.append(mat_troncoarbol_5_mat_001)
me_cube_125.update()
me_cube_126 = bpy.data.meshes.new('Cube.126')
me_cube_126.from_pydata([(-0.5, -0.5, -0.5), (-0.5, -0.5, 0.5), (-0.5, 0.5, -0.5), (-0.5, 0.5, 0.5), (0.5, -0.5, -0.5), (0.5, -0.5, 0.5), (0.5, 0.5, -0.5), (0.5, 0.5, 0.5)], [], [(0, 1, 3, 2), (2, 3, 7, 6), (6, 7, 5, 4), (4, 5, 1, 0), (2, 6, 4, 0), (7, 3, 1, 5)])
_uv = me_cube_126.uv_layers.new(name='UVMap')
_uv.uv.foreach_set('vector', [0.375, 0.0, 0.625, 0.0, 0.625, 0.25, 0.375, 0.25, 0.375, 0.25, 0.625, 0.25, 0.625, 0.5, 0.375, 0.5, 0.375, 0.5, 0.625, 0.5, 0.625, 0.75, 0.375, 0.75, 0.375, 0.75, 0.625, 0.75, 0.625, 1.0, 0.375, 1.0, 0.125, 0.5, 0.375, 0.5, 0.375, 0.75, 0.125, 0.75, 0.625, 0.5, 0.875, 0.5, 0.875, 0.75, 0.625, 0.75])
me_cube_126.materials.append(mat_copaarbol_5_mat_001)
me_cube_126.update()
me_cube_131 = bpy.data.meshes.new('Cube.131')
me_cube_131.from_pydata([(-0.5, -0.5, -0.5), (-0.5, -0.5, 0.5), (-0.5, 0.5, -0.5), (-0.5, 0.5, 0.5), (0.5, -0.5, -0.5), (0.5, -0.5, 0.5), (0.5, 0.5, -0.5), (0.5, 0.5, 0.5)], [], [(0, 1, 3, 2), (2, 3, 7, 6), (6, 7, 5, 4), (4, 5, 1, 0), (2, 6, 4, 0), (7, 3, 1, 5)])
_uv = me_cube_131.uv_layers.new(name='UVMap')
_uv.uv.foreach_set('vector', [0.375, 0.0, 0.625, 0.0, 0.625, 0.25, 0.375, 0.25, 0.375, 0.25, 0.625, 0.25, 0.625, 0.5, 0.375, 0.5, 0.375, 0.5, 0.625, 0.5, 0.625, 0.75, 0.375, 0.75, 0.375, 0.75, 0.625, 0.75, 0.625, 1.0, 0.375, 1.0, 0.125, 0.5, 0.375, 0.5, 0.375, 0.75, 0.125, 0.75, 0.625, 0.5, 0.875, 0.5, 0.875, 0.75, 0.625, 0.75])
me_cube_131.materials.append(mat_cochecuerpo_mat_002)
me_cube_131.update()
me_cube_132 = bpy.data.meshes.new('Cube.132')
me_cube_132.from_pydata([(-0.5, -0.5, -0.5), (-0.5, -0.5, 0.5), (-0.5, 0.5, -0.5), (-0.5, 0.5, 0.5), (0.5, -0.5, -0.5), (0.5, -0.5, 0.5), (0.5, 0.5, -0.5), (0.5, 0.5, 0.5)], [], [(0, 1, 3, 2), (2, 3, 7, 6), (6, 7, 5, 4), (4, 5, 1, 0), (2, 6, 4, 0), (7, 3, 1, 5)])
_uv = me_cube_132.uv_layers.new(name='UVMap')
_uv.uv.foreach_set('vector', [0.375, 0.0, 0.625, 0.0, 0.625, 0.25, 0.375, 0.25, 0.375, 0.25, 0.625, 0.25, 0.625, 0.5, 0.375, 0.5, 0.375, 0.5, 0.625, 0.5, 0.625, 0.75, 0.375, 0.75, 0.375, 0.75, 0.625, 0.75, 0.625, 1.0, 0.375, 1.0, 0.125, 0.5, 0.375, 0.5, 0.375, 0.75, 0.125, 0.75, 0.625, 0.5, 0.875, 0.5, 0.875, 0.75, 0.625, 0.75])
me_cube_132.materials.append(mat_cochetecho_mat_001)
me_cube_132.update()
me_cube_133 = bpy.data.meshes.new('Cube.133')
me_cube_133.from_pydata([(-0.5, -0.5, -0.5), (-0.5, -0.5, 0.5), (-0.5, 0.5, -0.5), (-0.5, 0.5, 0.5), (0.5, -0.5, -0.5), (0.5, -0.5, 0.5), (0.5, 0.5, -0.5), (0.5, 0.5, 0.5)], [], [(0, 1, 3, 2), (2, 3, 7, 6), (6, 7, 5, 4), (4, 5, 1, 0), (2, 6, 4, 0), (7, 3, 1, 5)])
_uv = me_cube_133.uv_layers.new(name='UVMap')
_uv.uv.foreach_set('vector', [0.375, 0.0, 0.625, 0.0, 0.625, 0.25, 0.375, 0.25, 0.375, 0.25, 0.625, 0.25, 0.625, 0.5, 0.375, 0.5, 0.375, 0.5, 0.625, 0.5, 0.625, 0.75, 0.375, 0.75, 0.375, 0.75, 0.625, 0.75, 0.625, 1.0, 0.375, 1.0, 0.125, 0.5, 0.375, 0.5, 0.375, 0.75, 0.125, 0.75, 0.625, 0.5, 0.875, 0.5, 0.875, 0.75, 0.625, 0.75])
me_cube_133.materials.append(mat_cochellanta_mat_004)
me_cube_133.update()
me_cube_134 = bpy.data.meshes.new('Cube.134')
me_cube_134.from_pydata([(-0.5, -0.5, -0.5), (-0.5, -0.5, 0.5), (-0.5, 0.5, -0.5), (-0.5, 0.5, 0.5), (0.5, -0.5, -0.5), (0.5, -0.5, 0.5), (0.5, 0.5, -0.5), (0.5, 0.5, 0.5)], [], [(0, 1, 3, 2), (2, 3, 7, 6), (6, 7, 5, 4), (4, 5, 1, 0), (2, 6, 4, 0), (7, 3, 1, 5)])
_uv = me_cube_134.uv_layers.new(name='UVMap')
_uv.uv.foreach_set('vector', [0.375, 0.0, 0.625, 0.0, 0.625, 0.25, 0.375, 0.25, 0.375, 0.25, 0.625, 0.25, 0.625, 0.5, 0.375, 0.5, 0.375, 0.5, 0.625, 0.5, 0.625, 0.75, 0.375, 0.75, 0.375, 0.75, 0.625, 0.75, 0.625, 1.0, 0.375, 1.0, 0.125, 0.5, 0.375, 0.5, 0.375, 0.75, 0.125, 0.75, 0.625, 0.5, 0.875, 0.5, 0.875, 0.75, 0.625, 0.75])
me_cube_134.materials.append(mat_cochellanta_mat_005)
me_cube_134.update()
me_cube_135 = bpy.data.meshes.new('Cube.135')
me_cube_135.from_pydata([(-0.5, -0.5, -0.5), (-0.5, -0.5, 0.5), (-0.5, 0.5, -0.5), (-0.5, 0.5, 0.5), (0.5, -0.5, -0.5), (0.5, -0.5, 0.5), (0.5, 0.5, -0.5), (0.5, 0.5, 0.5)], [], [(0, 1, 3, 2), (2, 3, 7, 6), (6, 7, 5, 4), (4, 5, 1, 0), (2, 6, 4, 0), (7, 3, 1, 5)])
_uv = me_cube_135.uv_layers.new(name='UVMap')
_uv.uv.foreach_set('vector', [0.375, 0.0, 0.625, 0.0, 0.625, 0.25, 0.375, 0.25, 0.375, 0.25, 0.625, 0.25, 0.625, 0.5, 0.375, 0.5, 0.375, 0.5, 0.625, 0.5, 0.625, 0.75, 0.375, 0.75, 0.375, 0.75, 0.625, 0.75, 0.625, 1.0, 0.375, 1.0, 0.125, 0.5, 0.375, 0.5, 0.375, 0.75, 0.125, 0.75, 0.625, 0.5, 0.875, 0.5, 0.875, 0.75, 0.625, 0.75])
me_cube_135.materials.append(mat_cochellanta_mat_006)
me_cube_135.update()
me_cube_136 = bpy.data.meshes.new('Cube.136')
me_cube_136.from_pydata([(-0.5, -0.5, -0.5), (-0.5, -0.5, 0.5), (-0.5, 0.5, -0.5), (-0.5, 0.5, 0.5), (0.5, -0.5, -0.5), (0.5, -0.5, 0.5), (0.5, 0.5, -0.5), (0.5, 0.5, 0.5)], [], [(0, 1, 3, 2), (2, 3, 7, 6), (6, 7, 5, 4), (4, 5, 1, 0), (2, 6, 4, 0), (7, 3, 1, 5)])
_uv = me_cube_136.uv_layers.new(name='UVMap')
_uv.uv.foreach_set('vector', [0.375, 0.0, 0.625, 0.0, 0.625, 0.25, 0.375, 0.25, 0.375, 0.25, 0.625, 0.25, 0.625, 0.5, 0.375, 0.5, 0.375, 0.5, 0.625, 0.5, 0.625, 0.75, 0.375, 0.75, 0.375, 0.75, 0.625, 0.75, 0.625, 1.0, 0.375, 1.0, 0.125, 0.5, 0.375, 0.5, 0.375, 0.75, 0.125, 0.75, 0.625, 0.5, 0.875, 0.5, 0.875, 0.75, 0.625, 0.75])
me_cube_136.materials.append(mat_cochellanta_mat_007)
me_cube_136.update()
me_cube_137 = bpy.data.meshes.new('Cube.137')
me_cube_137.from_pydata([(-0.5, -0.5, -0.5), (-0.5, -0.5, 0.5), (-0.5, 0.5, -0.5), (-0.5, 0.5, 0.5), (0.5, -0.5, -0.5), (0.5, -0.5, 0.5), (0.5, 0.5, -0.5), (0.5, 0.5, 0.5)], [], [(0, 1, 3, 2), (2, 3, 7, 6), (6, 7, 5, 4), (4, 5, 1, 0), (2, 6, 4, 0), (7, 3, 1, 5)])
_uv = me_cube_137.uv_layers.new(name='UVMap')
_uv.uv.foreach_set('vector', [0.375, 0.0, 0.625, 0.0, 0.625, 0.25, 0.375, 0.25, 0.375, 0.25, 0.625, 0.25, 0.625, 0.5, 0.375, 0.5, 0.375, 0.5, 0.625, 0.5, 0.625, 0.75, 0.375, 0.75, 0.375, 0.75, 0.625, 0.75, 0.625, 1.0, 0.375, 1.0, 0.125, 0.5, 0.375, 0.5, 0.375, 0.75, 0.125, 0.75, 0.625, 0.5, 0.875, 0.5, 0.875, 0.75, 0.625, 0.75])
me_cube_137.materials.append(mat_pollocuerpo_mat_002)
me_cube_137.update()
me_cube_138 = bpy.data.meshes.new('Cube.138')
me_cube_138.from_pydata([(-0.5, -0.5, -0.5), (-0.5, -0.5, 0.5), (-0.5, 0.5, -0.5), (-0.5, 0.5, 0.5), (0.5, -0.5, -0.5), (0.5, -0.5, 0.5), (0.5, 0.5, -0.5), (0.5, 0.5, 0.5)], [], [(0, 1, 3, 2), (2, 3, 7, 6), (6, 7, 5, 4), (4, 5, 1, 0), (2, 6, 4, 0), (7, 3, 1, 5)])
_uv = me_cube_138.uv_layers.new(name='UVMap')
_uv.uv.foreach_set('vector', [0.375, 0.0, 0.625, 0.0, 0.625, 0.25, 0.375, 0.25, 0.375, 0.25, 0.625, 0.25, 0.625, 0.5, 0.375, 0.5, 0.375, 0.5, 0.625, 0.5, 0.625, 0.75, 0.375, 0.75, 0.375, 0.75, 0.625, 0.75, 0.625, 1.0, 0.375, 1.0, 0.125, 0.5, 0.375, 0.5, 0.375, 0.75, 0.125, 0.75, 0.625, 0.5, 0.875, 0.5, 0.875, 0.75, 0.625, 0.75])
me_cube_138.materials.append(mat_pollocabeza_mat_002)
me_cube_138.update()
me_cube_139 = bpy.data.meshes.new('Cube.139')
me_cube_139.from_pydata([(-0.5, -0.5, -0.5), (-0.5, -0.5, 0.5), (-0.5, 0.5, -0.5), (-0.5, 0.5, 0.5), (0.5, -0.5, -0.5), (0.5, -0.5, 0.5), (0.5, 0.5, -0.5), (0.5, 0.5, 0.5)], [], [(0, 1, 3, 2), (2, 3, 7, 6), (6, 7, 5, 4), (4, 5, 1, 0), (2, 6, 4, 0), (7, 3, 1, 5)])
_uv = me_cube_139.uv_layers.new(name='UVMap')
_uv.uv.foreach_set('vector', [0.375, 0.0, 0.625, 0.0, 0.625, 0.25, 0.375, 0.25, 0.375, 0.25, 0.625, 0.25, 0.625, 0.5, 0.375, 0.5, 0.375, 0.5, 0.625, 0.5, 0.625, 0.75, 0.375, 0.75, 0.375, 0.75, 0.625, 0.75, 0.625, 1.0, 0.375, 1.0, 0.125, 0.5, 0.375, 0.5, 0.375, 0.75, 0.125, 0.75, 0.625, 0.5, 0.875, 0.5, 0.875, 0.75, 0.625, 0.75])
me_cube_139.materials.append(mat_pollopico_mat_001)
me_cube_139.update()
me_cube_140 = bpy.data.meshes.new('Cube.140')
me_cube_140.from_pydata([(-0.5, -0.5, -0.5), (-0.5, -0.5, 0.5), (-0.5, 0.5, -0.5), (-0.5, 0.5, 0.5), (0.5, -0.5, -0.5), (0.5, -0.5, 0.5), (0.5, 0.5, -0.5), (0.5, 0.5, 0.5)], [], [(0, 1, 3, 2), (2, 3, 7, 6), (6, 7, 5, 4), (4, 5, 1, 0), (2, 6, 4, 0), (7, 3, 1, 5)])
_uv = me_cube_140.uv_layers.new(name='UVMap')
_uv.uv.foreach_set('vector', [0.375, 0.0, 0.625, 0.0, 0.625, 0.25, 0.375, 0.25, 0.375, 0.25, 0.625, 0.25, 0.625, 0.5, 0.375, 0.5, 0.375, 0.5, 0.625, 0.5, 0.625, 0.75, 0.375, 0.75, 0.375, 0.75, 0.625, 0.75, 0.625, 1.0, 0.375, 1.0, 0.125, 0.5, 0.375, 0.5, 0.375, 0.75, 0.125, 0.75, 0.625, 0.5, 0.875, 0.5, 0.875, 0.75, 0.625, 0.75])
me_cube_140.materials.append(mat_pollocresta_mat_001)
me_cube_140.update()
me_cube_141 = bpy.data.meshes.new('Cube.141')
me_cube_141.from_pydata([(-0.5, -0.5, -0.5), (-0.5, -0.5, 0.5), (-0.5, 0.5, -0.5), (-0.5, 0.5, 0.5), (0.5, -0.5, -0.5), (0.5, -0.5, 0.5), (0.5, 0.5, -0.5), (0.5, 0.5, 0.5)], [], [(0, 1, 3, 2), (2, 3, 7, 6), (6, 7, 5, 4), (4, 5, 1, 0), (2, 6, 4, 0), (7, 3, 1, 5)])
_uv = me_cube_141.uv_layers.new(name='UVMap')
_uv.uv.foreach_set('vector', [0.375, 0.0, 0.625, 0.0, 0.625, 0.25, 0.375, 0.25, 0.375, 0.25, 0.625, 0.25, 0.625, 0.5, 0.375, 0.5, 0.375, 0.5, 0.625, 0.5, 0.625, 0.75, 0.375, 0.75, 0.375, 0.75, 0.625, 0.75, 0.625, 1.0, 0.375, 1.0, 0.125, 0.5, 0.375, 0.5, 0.375, 0.75, 0.125, 0.75, 0.625, 0.5, 0.875, 0.5, 0.875, 0.75, 0.625, 0.75])
me_cube_141.materials.append(mat_pollopatader_mat_001)
me_cube_141.update()
me_cube_142 = bpy.data.meshes.new('Cube.142')
me_cube_142.from_pydata([(-0.5, -0.5, -0.5), (-0.5, -0.5, 0.5), (-0.5, 0.5, -0.5), (-0.5, 0.5, 0.5), (0.5, -0.5, -0.5), (0.5, -0.5, 0.5), (0.5, 0.5, -0.5), (0.5, 0.5, 0.5)], [], [(0, 1, 3, 2), (2, 3, 7, 6), (6, 7, 5, 4), (4, 5, 1, 0), (2, 6, 4, 0), (7, 3, 1, 5)])
_uv = me_cube_142.uv_layers.new(name='UVMap')
_uv.uv.foreach_set('vector', [0.375, 0.0, 0.625, 0.0, 0.625, 0.25, 0.375, 0.25, 0.375, 0.25, 0.625, 0.25, 0.625, 0.5, 0.375, 0.5, 0.375, 0.5, 0.625, 0.5, 0.625, 0.75, 0.375, 0.75, 0.375, 0.75, 0.625, 0.75, 0.625, 1.0, 0.375, 1.0, 0.125, 0.5, 0.375, 0.5, 0.375, 0.75, 0.125, 0.75, 0.625, 0.5, 0.875, 0.5, 0.875, 0.75, 0.625, 0.75])
me_cube_142.materials.append(mat_pollopataizq_mat_001)
me_cube_142.update()

# ---- objects
ob_camara = bpy.data.objects.new('Camara', cam_camara_002)
ob_cespedprincipal = bpy.data.objects.new('CespedPrincipal', me_cube_089)
ob_agua = bpy.data.objects.new('Agua', me_cube_090)
ob_tronco__10 = bpy.data.objects.new('Tronco_-10', me_cube_091)
ob_tronco__5 = bpy.data.objects.new('Tronco_-5', me_cube_092)
ob_tronco_0 = bpy.data.objects.new('Tronco_0', me_cube_093)
ob_tronco_5 = bpy.data.objects.new('Tronco_5', me_cube_094)
ob_tronco_10 = bpy.data.objects.new('Tronco_10', me_cube_095)
ob_carretera = bpy.data.objects.new('Carretera', me_cube_096)
ob_cespedsuperior = bpy.data.objects.new('CespedSuperior', me_cube_099)
ob_riel1 = bpy.data.objects.new('Riel1', me_cube_100)
ob_riel2 = bpy.data.objects.new('Riel2', me_cube_101)
ob_traviesa__3 = bpy.data.objects.new('Traviesa_-3', me_cube_105)
ob_traviesa__2 = bpy.data.objects.new('Traviesa_-2', me_cube_106)
ob_traviesa__1 = bpy.data.objects.new('Traviesa_-1', me_cube_107)
ob_traviesa_0 = bpy.data.objects.new('Traviesa_0', me_cube_108)
ob_traviesa_1 = bpy.data.objects.new('Traviesa_1', me_cube_109)
ob_traviesa_2 = bpy.data.objects.new('Traviesa_2', me_cube_110)
ob_traviesa_3 = bpy.data.objects.new('Traviesa_3', me_cube_111)
ob_troncoarbol_0 = bpy.data.objects.new('TroncoArbol_0', me_cube_115)
ob_copaarbol_0 = bpy.data.objects.new('CopaArbol_0', me_cube_116)
ob_troncoarbol_1 = bpy.data.objects.new('TroncoArbol_1', me_cube_117)
ob_copaarbol_1 = bpy.data.objects.new('CopaArbol_1', me_cube_118)
ob_troncoarbol_2 = bpy.data.objects.new('TroncoArbol_2', me_cube_119)
ob_copaarbol_2 = bpy.data.objects.new('CopaArbol_2', me_cube_120)
ob_troncoarbol_3 = bpy.data.objects.new('TroncoArbol_3', me_cube_121)
ob_copaarbol_3 = bpy.data.objects.new('CopaArbol_3', me_cube_122)
ob_troncoarbol_4 = bpy.data.objects.new('TroncoArbol_4', me_cube_123)
ob_copaarbol_4 = bpy.data.objects.new('CopaArbol_4', me_cube_124)
ob_troncoarbol_5 = bpy.data.objects.new('TroncoArbol_5', me_cube_125)
ob_copaarbol_5 = bpy.data.objects.new('CopaArbol_5', me_cube_126)
ob_cochecuerpo = bpy.data.objects.new('CocheCuerpo', me_cube_131)
ob_cochetecho = bpy.data.objects.new('CocheTecho', me_cube_132)
ob_cochellanta = bpy.data.objects.new('CocheLlanta', me_cube_133)
ob_cochellanta_001 = bpy.data.objects.new('CocheLlanta.001', me_cube_134)
ob_cochellanta_002 = bpy.data.objects.new('CocheLlanta.002', me_cube_135)
ob_cochellanta_003 = bpy.data.objects.new('CocheLlanta.003', me_cube_136)
ob_pollocuerpo = bpy.data.objects.new('PolloCuerpo', me_cube_137)
ob_pollocabeza = bpy.data.objects.new('PolloCabeza', me_cube_138)
ob_pollopico = bpy.data.objects.new('PolloPico', me_cube_139)
ob_pollocresta = bpy.data.objects.new('PolloCresta', me_cube_140)
ob_pollopatader = bpy.data.objects.new('PolloPataDer', me_cube_141)
ob_pollopataizq = bpy.data.objects.new('PolloPataIzq', me_cube_142)
ob_sun = bpy.data.objects.new('Sun', light_sun_003)

# ---- transforms, parenting, visibility, modifiers, constraints
ob_camara.location = (40.0, -40.0, 60.0)
ob_camara.rotation_euler = (1.0, 0.0, 0.8)
ob_cespedprincipal.location = (0.0, 0.0, -0.05)
ob_cespedprincipal.scale = (30.0, 8.0, 0.1)
ob_agua.location = (0.0, -8.0, 0.0)
ob_agua.scale = (30.0, 8.0, 0.05)
ob_tronco__10.location = (-10.0, -8.0, 0.15)
ob_tronco__10.scale = (3.0, 0.8, 0.3)
ob_tronco__5.location = (-5.0, -8.0, 0.15)
ob_tronco__5.scale = (3.0, 0.8, 0.3)
ob_tronco_0.location = (0.0, -8.0, 0.15)
ob_tronco_0.scale = (3.0, 0.8, 0.3)
ob_tronco_5.location = (5.0, -8.0, 0.15)
ob_tronco_5.scale = (3.0, 0.8, 0.3)
ob_tronco_10.location = (10.0, -8.0, 0.15)
ob_tronco_10.scale = (3.0, 0.8, 0.3)
ob_carretera.location = (0.0, 6.0, 0.0)
ob_carretera.scale = (30.0, 6.0, 0.05)
ob_cespedsuperior.location = (0.0, 14.0, -0.05)
ob_cespedsuperior.scale = (30.0, 8.0, 0.1)
ob_riel1.location = (0.0, 13.0, 0.0)
ob_riel1.scale = (30.0, 0.1, 0.05)
ob_riel2.location = (0.0, 15.0, 0.0)
ob_riel2.scale = (30.0, 0.1, 0.05)
ob_traviesa__3.location = (-12.0, 14.0, 0.0)
ob_traviesa__3.scale = (0.2, 2.0, 0.02)
ob_traviesa__2.location = (-8.0, 14.0, 0.0)
ob_traviesa__2.scale = (0.2, 2.0, 0.02)
ob_traviesa__1.location = (-4.0, 14.0, 0.0)
ob_traviesa__1.scale = (0.2, 2.0, 0.02)
ob_traviesa_0.location = (0.0, 14.0, 0.0)
ob_traviesa_0.scale = (0.2, 2.0, 0.02)
ob_traviesa_1.location = (4.0, 14.0, 0.0)
ob_traviesa_1.scale = (0.2, 2.0, 0.02)
ob_traviesa_2.location = (8.0, 14.0, 0.0)
ob_traviesa_2.scale = (0.2, 2.0, 0.02)
ob_traviesa_3.location = (12.0, 14.0, 0.0)
ob_traviesa_3.scale = (0.2, 2.0, 0.02)
ob_troncoarbol_0.location = (-12.0, -1.0, 1.0)
ob_troncoarbol_0.scale = (0.4, 0.4, 2.0)
ob_copaarbol_0.location = (-12.0, -1.0, 2.75)
ob_copaarbol_0.scale = (1.5, 1.5, 1.5)
ob_troncoarbol_1.location = (-8.0, 1.0, 1.0)
ob_troncoarbol_1.scale = (0.4, 0.4, 2.0)
ob_copaarbol_1.location = (-8.0, 1.0, 2.75)
ob_copaarbol_1.scale = (1.5, 1.5, 1.5)
ob_troncoarbol_2.location = (8.0, 2.0, 1.0)
ob_troncoarbol_2.scale = (0.4, 0.4, 2.0)
ob_copaarbol_2.location = (8.0, 2.0, 2.75)
ob_copaarbol_2.scale = (1.5, 1.5, 1.5)
ob_troncoarbol_3.location = (12.0, -2.0, 1.0)
ob_troncoarbol_3.scale = (0.4, 0.4, 2.0)
ob_copaarbol_3.location = (12.0, -2.0, 2.75)
ob_copaarbol_3.scale = (1.5, 1.5, 1.5)
ob_troncoarbol_4.location = (-10.0, 11.0, 1.0)
ob_troncoarbol_4.scale = (0.4, 0.4, 2.0)
ob_copaarbol_4.location = (-10.0, 11.0, 2.75)
ob_copaarbol_4.scale = (1.5, 1.5, 1.5)
ob_troncoarbol_5.location = (-6.0, 16.0, 1.0)
ob_troncoarbol_5.scale = (0.4, 0.4, 2.0)
ob_copaarbol_5.location = (-6.0, 16.0, 2.75)
ob_copaarbol_5.scale = (1.5, 1.5, 1.5)
ob_cochecuerpo.location = (0.0, 6.0, 0.1)
ob_cochecuerpo.scale = (2.0, 4.0, 1.0)
ob_cochetecho.location = (0.0, 6.0, 1.0)
ob_cochetecho.scale = (1.5, 2.0, 0.8)
ob_cochellanta.location = (-1.2, 7.5, -0.4)
ob_cochellanta.scale = (0.5, 0.5, 0.5)
ob_cochellanta_001.location = (1.2, 7.5, -0.4)
ob_cochellanta_001.scale = (0.5, 0.5, 0.5)
ob_cochellanta_002.location = (-1.2, 4.5, -0.4)
ob_cochellanta_002.scale = (0.5, 0.5, 0.5)
ob_cochellanta_003.location = (1.2, 4.5, -0.4)
ob_cochellanta_003.scale = (0.5, 0.5, 0.5)
ob_pollocuerpo.location = (0.0, 2.0, 0.85)
ob_pollocuerpo.scale = (1.0, 1.5, 1.5)
ob_pollocabeza.location = (0.0, 3.1, 1.9)
ob_pollocabeza.scale = (0.8, 0.8, 0.8)
ob_pollopico.location = (0.0, 3.5, 1.9)
ob_pollopico.scale = (0.3, 0.4, 0.3)
ob_pollocresta.location = (0.0, 3.0, 2.5)
ob_pollocresta.scale = (0.2, 0.6, 0.2)
ob_pollopatader.location = (0.3, 1.7, 0.35)
ob_pollopatader.scale = (0.2, 0.2, 0.5)
ob_pollopataizq.location = (-0.3, 1.7, 0.35)
ob_pollopataizq.scale = (0.2, 0.2, 0.5)
ob_sun.location = (30.0, -30.0, 50.0)

# ---- collection membership
scene.collection.objects.link(ob_camara)
col_collection.objects.link(ob_cespedprincipal)
col_collection.objects.link(ob_agua)
col_collection.objects.link(ob_tronco__10)
col_collection.objects.link(ob_tronco__5)
col_collection.objects.link(ob_tronco_0)
col_collection.objects.link(ob_tronco_5)
col_collection.objects.link(ob_tronco_10)
col_collection.objects.link(ob_carretera)
col_collection.objects.link(ob_cespedsuperior)
col_collection.objects.link(ob_riel1)
col_collection.objects.link(ob_riel2)
col_collection.objects.link(ob_traviesa__3)
col_collection.objects.link(ob_traviesa__2)
col_collection.objects.link(ob_traviesa__1)
col_collection.objects.link(ob_traviesa_0)
col_collection.objects.link(ob_traviesa_1)
col_collection.objects.link(ob_traviesa_2)
col_collection.objects.link(ob_traviesa_3)
col_collection.objects.link(ob_troncoarbol_0)
col_collection.objects.link(ob_copaarbol_0)
col_collection.objects.link(ob_troncoarbol_1)
col_collection.objects.link(ob_copaarbol_1)
col_collection.objects.link(ob_troncoarbol_2)
col_collection.objects.link(ob_copaarbol_2)
col_collection.objects.link(ob_troncoarbol_3)
col_collection.objects.link(ob_copaarbol_3)
col_collection.objects.link(ob_troncoarbol_4)
col_collection.objects.link(ob_copaarbol_4)
col_collection.objects.link(ob_troncoarbol_5)
col_collection.objects.link(ob_copaarbol_5)
col_collection.objects.link(ob_cochecuerpo)
col_collection.objects.link(ob_cochetecho)
col_collection.objects.link(ob_cochellanta)
col_collection.objects.link(ob_cochellanta_001)
col_collection.objects.link(ob_cochellanta_002)
col_collection.objects.link(ob_cochellanta_003)
col_collection.objects.link(ob_pollocuerpo)
col_collection.objects.link(ob_pollocabeza)
col_collection.objects.link(ob_pollopico)
col_collection.objects.link(ob_pollocresta)
col_collection.objects.link(ob_pollopatader)
col_collection.objects.link(ob_pollopataizq)
col_collection.objects.link(ob_sun)

# ---- scene / render settings (as saved in the file)
scene.camera = ob_camara
scene.frame_start = 1; scene.frame_end = 250; scene.frame_set(1)
scene.render.engine = 'BLENDER_EEVEE_NEXT'
bpy.context.view_layer.update()
